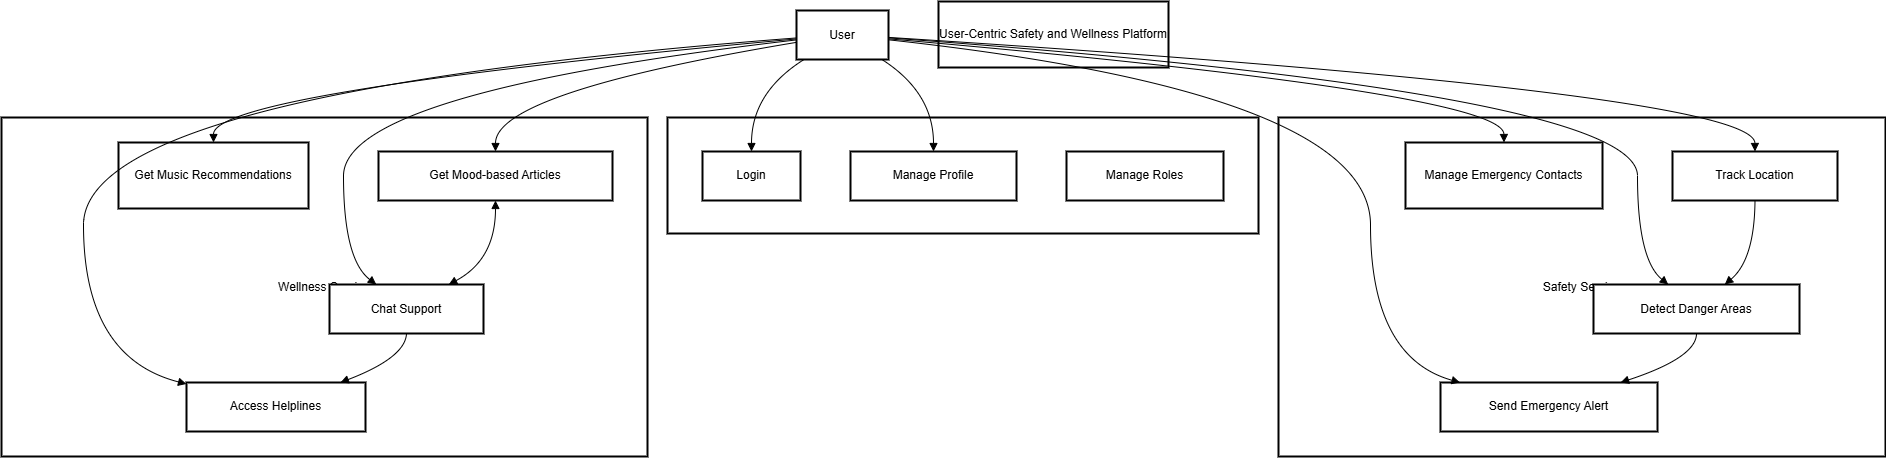

The diagram above was exported from draw.io. Its source (the exported page's mxGraphModel, read from the mxfile embedded in the PNG):
<mxGraphModel dx="1985" dy="1115" grid="1" gridSize="10" guides="1" tooltips="1" connect="1" arrows="1" fold="1" page="1" pageScale="1" pageWidth="850" pageHeight="1100" math="0" shadow="0">
  <root>
    <mxCell id="0" />
    <mxCell id="1" parent="0" />
    <mxCell id="nlde1_7ar5Dm96kovrzp-1" value="Wellness Service" style="whiteSpace=wrap;strokeWidth=2;" vertex="1" parent="1">
      <mxGeometry x="20" y="136" width="646" height="339" as="geometry" />
    </mxCell>
    <mxCell id="nlde1_7ar5Dm96kovrzp-2" value="Safety Service" style="whiteSpace=wrap;strokeWidth=2;" vertex="1" parent="1">
      <mxGeometry x="1297" y="136" width="607" height="339" as="geometry" />
    </mxCell>
    <mxCell id="nlde1_7ar5Dm96kovrzp-3" value="Security Service" style="whiteSpace=wrap;strokeWidth=2;" vertex="1" parent="1">
      <mxGeometry x="686" y="136" width="591" height="116" as="geometry" />
    </mxCell>
    <mxCell id="nlde1_7ar5Dm96kovrzp-4" value="User" style="whiteSpace=wrap;strokeWidth=2;" vertex="1" parent="1">
      <mxGeometry x="815" y="29" width="92" height="49" as="geometry" />
    </mxCell>
    <mxCell id="nlde1_7ar5Dm96kovrzp-5" value="Login" style="whiteSpace=wrap;strokeWidth=2;" vertex="1" parent="1">
      <mxGeometry x="721" y="170" width="98" height="49" as="geometry" />
    </mxCell>
    <mxCell id="nlde1_7ar5Dm96kovrzp-6" value="Manage Profile" style="whiteSpace=wrap;strokeWidth=2;" vertex="1" parent="1">
      <mxGeometry x="869" y="170" width="166" height="49" as="geometry" />
    </mxCell>
    <mxCell id="nlde1_7ar5Dm96kovrzp-7" value="Manage Roles" style="whiteSpace=wrap;strokeWidth=2;" vertex="1" parent="1">
      <mxGeometry x="1085" y="170" width="157" height="49" as="geometry" />
    </mxCell>
    <mxCell id="nlde1_7ar5Dm96kovrzp-8" value="Track Location" style="whiteSpace=wrap;strokeWidth=2;" vertex="1" parent="1">
      <mxGeometry x="1691" y="170" width="165" height="49" as="geometry" />
    </mxCell>
    <mxCell id="nlde1_7ar5Dm96kovrzp-9" value="Detect Danger Areas" style="whiteSpace=wrap;strokeWidth=2;" vertex="1" parent="1">
      <mxGeometry x="1612" y="303" width="206" height="49" as="geometry" />
    </mxCell>
    <mxCell id="nlde1_7ar5Dm96kovrzp-10" value="Send Emergency Alert" style="whiteSpace=wrap;strokeWidth=2;" vertex="1" parent="1">
      <mxGeometry x="1459" y="401" width="217" height="49" as="geometry" />
    </mxCell>
    <mxCell id="nlde1_7ar5Dm96kovrzp-11" value="Manage Emergency Contacts" style="whiteSpace=wrap;strokeWidth=2;" vertex="1" parent="1">
      <mxGeometry x="1424" y="161" width="197" height="66" as="geometry" />
    </mxCell>
    <mxCell id="nlde1_7ar5Dm96kovrzp-12" value="Get Mood-based Articles" style="whiteSpace=wrap;strokeWidth=2;" vertex="1" parent="1">
      <mxGeometry x="397" y="170" width="234" height="49" as="geometry" />
    </mxCell>
    <mxCell id="nlde1_7ar5Dm96kovrzp-13" value="Get Music Recommendations" style="whiteSpace=wrap;strokeWidth=2;" vertex="1" parent="1">
      <mxGeometry x="137" y="161" width="190" height="66" as="geometry" />
    </mxCell>
    <mxCell id="nlde1_7ar5Dm96kovrzp-14" value="Access Helplines" style="whiteSpace=wrap;strokeWidth=2;" vertex="1" parent="1">
      <mxGeometry x="205" y="401" width="179" height="49" as="geometry" />
    </mxCell>
    <mxCell id="nlde1_7ar5Dm96kovrzp-15" value="Chat Support" style="whiteSpace=wrap;strokeWidth=2;" vertex="1" parent="1">
      <mxGeometry x="348" y="303" width="154" height="49" as="geometry" />
    </mxCell>
    <mxCell id="nlde1_7ar5Dm96kovrzp-16" value="User-Centric Safety and Wellness Platform" style="whiteSpace=wrap;strokeWidth=2;" vertex="1" parent="1">
      <mxGeometry x="957" y="20" width="230" height="66" as="geometry" />
    </mxCell>
    <mxCell id="nlde1_7ar5Dm96kovrzp-17" value="" style="curved=1;startArrow=none;endArrow=block;exitX=0.09;exitY=0.99;entryX=0.5;entryY=0;rounded=0;" edge="1" parent="1" source="nlde1_7ar5Dm96kovrzp-4" target="nlde1_7ar5Dm96kovrzp-5">
      <mxGeometry relative="1" as="geometry">
        <Array as="points">
          <mxPoint x="770" y="111" />
        </Array>
      </mxGeometry>
    </mxCell>
    <mxCell id="nlde1_7ar5Dm96kovrzp-18" value="" style="curved=1;startArrow=none;endArrow=block;exitX=0.92;exitY=0.99;entryX=0.5;entryY=0;rounded=0;" edge="1" parent="1" source="nlde1_7ar5Dm96kovrzp-4" target="nlde1_7ar5Dm96kovrzp-6">
      <mxGeometry relative="1" as="geometry">
        <Array as="points">
          <mxPoint x="952" y="111" />
        </Array>
      </mxGeometry>
    </mxCell>
    <mxCell id="nlde1_7ar5Dm96kovrzp-19" value="" style="curved=1;startArrow=none;endArrow=block;exitX=1.01;exitY=0.55;entryX=0.5;entryY=0;rounded=0;" edge="1" parent="1" source="nlde1_7ar5Dm96kovrzp-4" target="nlde1_7ar5Dm96kovrzp-8">
      <mxGeometry relative="1" as="geometry">
        <Array as="points">
          <mxPoint x="1773" y="111" />
        </Array>
      </mxGeometry>
    </mxCell>
    <mxCell id="nlde1_7ar5Dm96kovrzp-20" value="" style="curved=1;startArrow=none;endArrow=block;exitX=1.01;exitY=0.56;entryX=0.36;entryY=-0.01;rounded=0;" edge="1" parent="1" source="nlde1_7ar5Dm96kovrzp-4" target="nlde1_7ar5Dm96kovrzp-9">
      <mxGeometry relative="1" as="geometry">
        <Array as="points">
          <mxPoint x="1656" y="111" />
          <mxPoint x="1656" y="278" />
        </Array>
      </mxGeometry>
    </mxCell>
    <mxCell id="nlde1_7ar5Dm96kovrzp-21" value="" style="curved=1;startArrow=none;endArrow=block;exitX=1.01;exitY=0.6;entryX=0.09;entryY=0;rounded=0;" edge="1" parent="1" source="nlde1_7ar5Dm96kovrzp-4" target="nlde1_7ar5Dm96kovrzp-10">
      <mxGeometry relative="1" as="geometry">
        <Array as="points">
          <mxPoint x="1389" y="111" />
          <mxPoint x="1389" y="376" />
        </Array>
      </mxGeometry>
    </mxCell>
    <mxCell id="nlde1_7ar5Dm96kovrzp-22" value="" style="curved=1;startArrow=none;endArrow=block;exitX=1.01;exitY=0.58;entryX=0.5;entryY=0;rounded=0;" edge="1" parent="1" source="nlde1_7ar5Dm96kovrzp-4" target="nlde1_7ar5Dm96kovrzp-11">
      <mxGeometry relative="1" as="geometry">
        <Array as="points">
          <mxPoint x="1522" y="111" />
        </Array>
      </mxGeometry>
    </mxCell>
    <mxCell id="nlde1_7ar5Dm96kovrzp-23" value="" style="curved=1;startArrow=none;endArrow=block;exitX=0;exitY=0.65;entryX=0.5;entryY=0;rounded=0;" edge="1" parent="1" source="nlde1_7ar5Dm96kovrzp-4" target="nlde1_7ar5Dm96kovrzp-12">
      <mxGeometry relative="1" as="geometry">
        <Array as="points">
          <mxPoint x="514" y="111" />
        </Array>
      </mxGeometry>
    </mxCell>
    <mxCell id="nlde1_7ar5Dm96kovrzp-24" value="" style="curved=1;startArrow=none;endArrow=block;exitX=0;exitY=0.58;entryX=0.5;entryY=0;rounded=0;" edge="1" parent="1" source="nlde1_7ar5Dm96kovrzp-4" target="nlde1_7ar5Dm96kovrzp-13">
      <mxGeometry relative="1" as="geometry">
        <Array as="points">
          <mxPoint x="232" y="111" />
        </Array>
      </mxGeometry>
    </mxCell>
    <mxCell id="nlde1_7ar5Dm96kovrzp-25" value="" style="curved=1;startArrow=none;endArrow=block;exitX=0;exitY=0.56;entryX=0;entryY=0.03;rounded=0;" edge="1" parent="1" source="nlde1_7ar5Dm96kovrzp-4" target="nlde1_7ar5Dm96kovrzp-14">
      <mxGeometry relative="1" as="geometry">
        <Array as="points">
          <mxPoint x="102" y="111" />
          <mxPoint x="102" y="376" />
        </Array>
      </mxGeometry>
    </mxCell>
    <mxCell id="nlde1_7ar5Dm96kovrzp-26" value="" style="curved=1;startArrow=none;endArrow=block;exitX=0;exitY=0.6;entryX=0.3;entryY=-0.01;rounded=0;" edge="1" parent="1" source="nlde1_7ar5Dm96kovrzp-4" target="nlde1_7ar5Dm96kovrzp-15">
      <mxGeometry relative="1" as="geometry">
        <Array as="points">
          <mxPoint x="362" y="111" />
          <mxPoint x="362" y="278" />
        </Array>
      </mxGeometry>
    </mxCell>
    <mxCell id="nlde1_7ar5Dm96kovrzp-27" value="" style="curved=1;startArrow=none;endArrow=block;exitX=0.5;exitY=0.98;entryX=0.83;entryY=0;rounded=0;" edge="1" parent="1" source="nlde1_7ar5Dm96kovrzp-9" target="nlde1_7ar5Dm96kovrzp-10">
      <mxGeometry relative="1" as="geometry">
        <Array as="points">
          <mxPoint x="1715" y="376" />
        </Array>
      </mxGeometry>
    </mxCell>
    <mxCell id="nlde1_7ar5Dm96kovrzp-28" value="" style="curved=1;startArrow=none;endArrow=block;exitX=0.5;exitY=0.99;entryX=0.64;entryY=-0.01;rounded=0;" edge="1" parent="1" source="nlde1_7ar5Dm96kovrzp-8" target="nlde1_7ar5Dm96kovrzp-9">
      <mxGeometry relative="1" as="geometry">
        <Array as="points">
          <mxPoint x="1773" y="278" />
        </Array>
      </mxGeometry>
    </mxCell>
    <mxCell id="nlde1_7ar5Dm96kovrzp-29" value="" style="curved=1;startArrow=block;endArrow=block;exitX=0.5;exitY=0.99;entryX=0.78;entryY=-0.01;rounded=0;" edge="1" parent="1" source="nlde1_7ar5Dm96kovrzp-12" target="nlde1_7ar5Dm96kovrzp-15">
      <mxGeometry relative="1" as="geometry">
        <Array as="points">
          <mxPoint x="514" y="278" />
        </Array>
      </mxGeometry>
    </mxCell>
    <mxCell id="nlde1_7ar5Dm96kovrzp-30" value="" style="curved=1;startArrow=none;endArrow=block;exitX=0.5;exitY=0.98;entryX=0.86;entryY=0;rounded=0;" edge="1" parent="1" source="nlde1_7ar5Dm96kovrzp-15" target="nlde1_7ar5Dm96kovrzp-14">
      <mxGeometry relative="1" as="geometry">
        <Array as="points">
          <mxPoint x="424" y="376" />
        </Array>
      </mxGeometry>
    </mxCell>
  </root>
</mxGraphModel>